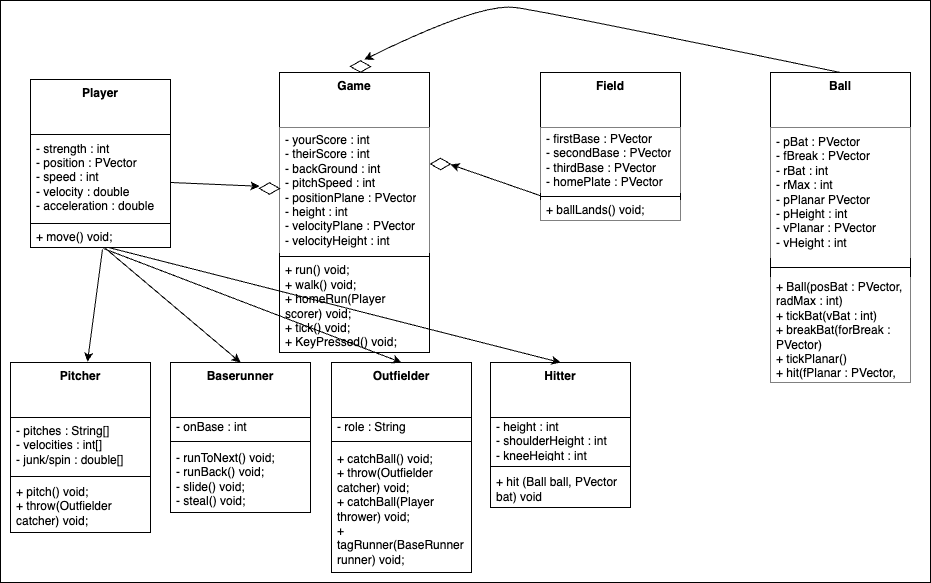

The diagram above was exported from draw.io. Its source (the exported page's mxGraphModel, read from the mxfile embedded in the PNG):
<mxGraphModel dx="1336" dy="1751" grid="1" gridSize="10" guides="1" tooltips="1" connect="1" arrows="0" fold="1" page="1" pageScale="1" pageWidth="827" pageHeight="1169" math="0" shadow="0">
  <root>
    <mxCell id="WIyWlLk6GJQsqaUBKTNV-0" />
    <mxCell id="WIyWlLk6GJQsqaUBKTNV-1" parent="WIyWlLk6GJQsqaUBKTNV-0" />
    <mxCell id="wz0XLs7-bfXWDh349gE6-82" value="" style="whiteSpace=wrap;html=1;fillColor=#FFFFFF;" vertex="1" parent="WIyWlLk6GJQsqaUBKTNV-1">
      <mxGeometry y="-22" width="930" height="582" as="geometry" />
    </mxCell>
    <mxCell id="wz0XLs7-bfXWDh349gE6-5" value="&lt;b&gt;Game&lt;/b&gt;" style="swimlane;fontStyle=0;align=center;verticalAlign=top;childLayout=stackLayout;horizontal=1;startSize=55;horizontalStack=0;resizeParent=1;resizeParentMax=0;resizeLast=0;collapsible=0;marginBottom=0;html=1;whiteSpace=wrap;" vertex="1" parent="WIyWlLk6GJQsqaUBKTNV-1">
      <mxGeometry x="279" y="50" width="150" height="280" as="geometry" />
    </mxCell>
    <mxCell id="wz0XLs7-bfXWDh349gE6-9" value="- yourScore : int&lt;div&gt;- theirScore : int&lt;/div&gt;&lt;div&gt;- backGround : int&lt;/div&gt;&lt;div&gt;- pitchSpeed : int&lt;/div&gt;&lt;div&gt;- positionPlane : PVector&lt;/div&gt;&lt;div&gt;- height : int&lt;/div&gt;&lt;div&gt;- velocityPlane : PVector&lt;/div&gt;&lt;div&gt;- velocityHeight : int&lt;/div&gt;" style="text;html=1;strokeColor=none;fillColor=#FFFFFF;align=left;verticalAlign=middle;spacingLeft=4;spacingRight=4;overflow=hidden;rotatable=0;points=[[0,0.5],[1,0.5]];portConstraint=eastwest;whiteSpace=wrap;" vertex="1" parent="wz0XLs7-bfXWDh349gE6-5">
      <mxGeometry y="55" width="150" height="125" as="geometry" />
    </mxCell>
    <mxCell id="wz0XLs7-bfXWDh349gE6-10" value="" style="line;strokeWidth=1;fillColor=none;align=left;verticalAlign=middle;spacingTop=-1;spacingLeft=3;spacingRight=3;rotatable=0;labelPosition=right;points=[];portConstraint=eastwest;" vertex="1" parent="wz0XLs7-bfXWDh349gE6-5">
      <mxGeometry y="180" width="150" height="8" as="geometry" />
    </mxCell>
    <mxCell id="wz0XLs7-bfXWDh349gE6-12" value="+ run() void;&lt;div&gt;+ walk() void;&lt;/div&gt;&lt;div&gt;+ homeRun(Player scorer) void;&lt;/div&gt;&lt;div&gt;+ tick() void;&lt;/div&gt;&lt;div&gt;+ KeyPressed() void;&lt;/div&gt;" style="text;html=1;strokeColor=none;fillColor=none;align=left;verticalAlign=middle;spacingLeft=4;spacingRight=4;overflow=hidden;rotatable=0;points=[[0,0.5],[1,0.5]];portConstraint=eastwest;whiteSpace=wrap;" vertex="1" parent="wz0XLs7-bfXWDh349gE6-5">
      <mxGeometry y="188" width="150" height="92" as="geometry" />
    </mxCell>
    <mxCell id="wz0XLs7-bfXWDh349gE6-13" value="&lt;b&gt;Field&lt;/b&gt;" style="swimlane;fontStyle=0;align=center;verticalAlign=top;childLayout=stackLayout;horizontal=1;startSize=55;horizontalStack=0;resizeParent=1;resizeParentMax=0;resizeLast=0;collapsible=0;marginBottom=0;html=1;whiteSpace=wrap;" vertex="1" parent="WIyWlLk6GJQsqaUBKTNV-1">
      <mxGeometry x="540" y="50" width="140" height="148" as="geometry" />
    </mxCell>
    <mxCell id="wz0XLs7-bfXWDh349gE6-15" value="- firstBase : PVector&lt;div&gt;- secondBase : PVector&lt;br&gt;&lt;/div&gt;&lt;div&gt;- thirdBase : PVector&lt;br&gt;&lt;/div&gt;&lt;div&gt;- homePlate : PVector&lt;br&gt;&lt;/div&gt;" style="text;html=1;strokeColor=none;fillColor=#FFFFFF;align=left;verticalAlign=middle;spacingLeft=4;spacingRight=4;overflow=hidden;rotatable=0;points=[[0,0.5],[1,0.5]];portConstraint=eastwest;whiteSpace=wrap;" vertex="1" parent="wz0XLs7-bfXWDh349gE6-13">
      <mxGeometry y="55" width="140" height="65" as="geometry" />
    </mxCell>
    <mxCell id="wz0XLs7-bfXWDh349gE6-18" value="" style="line;strokeWidth=1;fillColor=none;align=left;verticalAlign=middle;spacingTop=-1;spacingLeft=3;spacingRight=3;rotatable=0;labelPosition=right;points=[];portConstraint=eastwest;" vertex="1" parent="wz0XLs7-bfXWDh349gE6-13">
      <mxGeometry y="120" width="140" height="8" as="geometry" />
    </mxCell>
    <mxCell id="wz0XLs7-bfXWDh349gE6-20" value="+ ballLands() void;" style="text;html=1;strokeColor=none;fillColor=#FFFFFF;align=left;verticalAlign=middle;spacingLeft=4;spacingRight=4;overflow=hidden;rotatable=0;points=[[0,0.5],[1,0.5]];portConstraint=eastwest;whiteSpace=wrap;" vertex="1" parent="wz0XLs7-bfXWDh349gE6-13">
      <mxGeometry y="128" width="140" height="20" as="geometry" />
    </mxCell>
    <mxCell id="wz0XLs7-bfXWDh349gE6-21" value="&lt;b&gt;Ball&lt;/b&gt;" style="swimlane;fontStyle=0;align=center;verticalAlign=top;childLayout=stackLayout;horizontal=1;startSize=55;horizontalStack=0;resizeParent=1;resizeParentMax=0;resizeLast=0;collapsible=0;marginBottom=0;html=1;whiteSpace=wrap;" vertex="1" parent="WIyWlLk6GJQsqaUBKTNV-1">
      <mxGeometry x="770" y="50" width="140" height="310" as="geometry" />
    </mxCell>
    <mxCell id="wz0XLs7-bfXWDh349gE6-23" value="&lt;div&gt;- pBat : PVector&lt;/div&gt;&lt;div&gt;- fBreak : PVector&lt;/div&gt;&lt;div&gt;- rBat : int&lt;/div&gt;&lt;div&gt;- rMax : int&lt;/div&gt;&lt;div&gt;- pPlanar PVector&lt;/div&gt;&lt;div&gt;- pHeight : int&amp;nbsp;&lt;/div&gt;&lt;div&gt;- vPlanar : PVector&lt;/div&gt;&lt;div&gt;- vHeight : int&lt;/div&gt;" style="text;html=1;strokeColor=none;fillColor=#FFFFFF;align=left;verticalAlign=middle;spacingLeft=4;spacingRight=4;overflow=hidden;rotatable=0;points=[[0,0.5],[1,0.5]];portConstraint=eastwest;whiteSpace=wrap;" vertex="1" parent="wz0XLs7-bfXWDh349gE6-21">
      <mxGeometry y="55" width="140" height="130" as="geometry" />
    </mxCell>
    <mxCell id="wz0XLs7-bfXWDh349gE6-26" value="" style="line;strokeWidth=1;fillColor=none;align=left;verticalAlign=middle;spacingTop=-1;spacingLeft=3;spacingRight=3;rotatable=0;labelPosition=right;points=[];portConstraint=eastwest;" vertex="1" parent="wz0XLs7-bfXWDh349gE6-21">
      <mxGeometry y="185" width="140" height="20" as="geometry" />
    </mxCell>
    <mxCell id="wz0XLs7-bfXWDh349gE6-28" value="+ Ball(posBat : PVector, radMax : int)&lt;div&gt;+ tickBat(vBat : int)&lt;/div&gt;&lt;div&gt;+ breakBat(forBreak : PVector)&lt;/div&gt;&lt;div&gt;+ tickPlanar()&lt;/div&gt;&lt;div&gt;+ hit(fPlanar : PVector, fHeight : int)&lt;/div&gt;" style="text;html=1;strokeColor=none;fillColor=#FFFFFF;align=left;verticalAlign=middle;spacingLeft=4;spacingRight=4;overflow=hidden;rotatable=0;points=[[0,0.5],[1,0.5]];portConstraint=eastwest;whiteSpace=wrap;" vertex="1" parent="wz0XLs7-bfXWDh349gE6-21">
      <mxGeometry y="205" width="140" height="105" as="geometry" />
    </mxCell>
    <mxCell id="wz0XLs7-bfXWDh349gE6-29" value="&lt;b&gt;Hitter&lt;/b&gt;" style="swimlane;fontStyle=0;align=center;verticalAlign=top;childLayout=stackLayout;horizontal=1;startSize=55;horizontalStack=0;resizeParent=1;resizeParentMax=0;resizeLast=0;collapsible=0;marginBottom=0;html=1;whiteSpace=wrap;" vertex="1" parent="WIyWlLk6GJQsqaUBKTNV-1">
      <mxGeometry x="490" y="340" width="140" height="145" as="geometry" />
    </mxCell>
    <mxCell id="wz0XLs7-bfXWDh349gE6-31" value="- height : int&lt;div&gt;- shoulderHeight : int&lt;/div&gt;&lt;div&gt;- kneeHeight : int&lt;/div&gt;" style="text;html=1;strokeColor=none;fillColor=none;align=left;verticalAlign=middle;spacingLeft=4;spacingRight=4;overflow=hidden;rotatable=0;points=[[0,0.5],[1,0.5]];portConstraint=eastwest;whiteSpace=wrap;" vertex="1" parent="wz0XLs7-bfXWDh349gE6-29">
      <mxGeometry y="55" width="140" height="45" as="geometry" />
    </mxCell>
    <mxCell id="wz0XLs7-bfXWDh349gE6-34" value="" style="line;strokeWidth=1;fillColor=none;align=left;verticalAlign=middle;spacingTop=-1;spacingLeft=3;spacingRight=3;rotatable=0;labelPosition=right;points=[];portConstraint=eastwest;" vertex="1" parent="wz0XLs7-bfXWDh349gE6-29">
      <mxGeometry y="100" width="140" height="8" as="geometry" />
    </mxCell>
    <mxCell id="wz0XLs7-bfXWDh349gE6-36" value="+ hit (Ball ball, PVector bat) void" style="text;html=1;strokeColor=none;fillColor=none;align=left;verticalAlign=middle;spacingLeft=4;spacingRight=4;overflow=hidden;rotatable=0;points=[[0,0.5],[1,0.5]];portConstraint=eastwest;whiteSpace=wrap;" vertex="1" parent="wz0XLs7-bfXWDh349gE6-29">
      <mxGeometry y="108" width="140" height="37" as="geometry" />
    </mxCell>
    <mxCell id="wz0XLs7-bfXWDh349gE6-37" value="&lt;b&gt;Player&lt;/b&gt;" style="swimlane;fontStyle=0;align=center;verticalAlign=top;childLayout=stackLayout;horizontal=1;startSize=55;horizontalStack=0;resizeParent=1;resizeParentMax=0;resizeLast=0;collapsible=0;marginBottom=0;html=1;whiteSpace=wrap;" vertex="1" parent="WIyWlLk6GJQsqaUBKTNV-1">
      <mxGeometry x="30" y="57" width="140" height="168" as="geometry" />
    </mxCell>
    <mxCell id="wz0XLs7-bfXWDh349gE6-39" value="- strength : int&lt;div&gt;- position : PVector&lt;/div&gt;&lt;div&gt;- speed : int&lt;/div&gt;&lt;div&gt;- velocity : double&lt;/div&gt;&lt;div&gt;- acceleration : double&lt;/div&gt;" style="text;html=1;strokeColor=none;fillColor=none;align=left;verticalAlign=middle;spacingLeft=4;spacingRight=4;overflow=hidden;rotatable=0;points=[[0,0.5],[1,0.5]];portConstraint=eastwest;whiteSpace=wrap;" vertex="1" parent="wz0XLs7-bfXWDh349gE6-37">
      <mxGeometry y="55" width="140" height="85" as="geometry" />
    </mxCell>
    <mxCell id="wz0XLs7-bfXWDh349gE6-42" value="" style="line;strokeWidth=1;fillColor=none;align=left;verticalAlign=middle;spacingTop=-1;spacingLeft=3;spacingRight=3;rotatable=0;labelPosition=right;points=[];portConstraint=eastwest;" vertex="1" parent="wz0XLs7-bfXWDh349gE6-37">
      <mxGeometry y="140" width="140" height="8" as="geometry" />
    </mxCell>
    <mxCell id="wz0XLs7-bfXWDh349gE6-44" value="+ move() void;" style="text;html=1;strokeColor=none;fillColor=none;align=left;verticalAlign=middle;spacingLeft=4;spacingRight=4;overflow=hidden;rotatable=0;points=[[0,0.5],[1,0.5]];portConstraint=eastwest;whiteSpace=wrap;" vertex="1" parent="wz0XLs7-bfXWDh349gE6-37">
      <mxGeometry y="148" width="140" height="20" as="geometry" />
    </mxCell>
    <mxCell id="wz0XLs7-bfXWDh349gE6-45" value="&lt;b&gt;Baserunner&lt;/b&gt;" style="swimlane;fontStyle=0;align=center;verticalAlign=top;childLayout=stackLayout;horizontal=1;startSize=55;horizontalStack=0;resizeParent=1;resizeParentMax=0;resizeLast=0;collapsible=0;marginBottom=0;html=1;whiteSpace=wrap;" vertex="1" parent="WIyWlLk6GJQsqaUBKTNV-1">
      <mxGeometry x="170" y="340" width="140" height="150" as="geometry" />
    </mxCell>
    <mxCell id="wz0XLs7-bfXWDh349gE6-47" value="- onBase : int&lt;div&gt;-&amp;nbsp;&lt;/div&gt;" style="text;html=1;strokeColor=none;fillColor=none;align=left;verticalAlign=middle;spacingLeft=4;spacingRight=4;overflow=hidden;rotatable=0;points=[[0,0.5],[1,0.5]];portConstraint=eastwest;whiteSpace=wrap;" vertex="1" parent="wz0XLs7-bfXWDh349gE6-45">
      <mxGeometry y="55" width="140" height="20" as="geometry" />
    </mxCell>
    <mxCell id="wz0XLs7-bfXWDh349gE6-50" value="" style="line;strokeWidth=1;fillColor=none;align=left;verticalAlign=middle;spacingTop=-1;spacingLeft=3;spacingRight=3;rotatable=0;labelPosition=right;points=[];portConstraint=eastwest;" vertex="1" parent="wz0XLs7-bfXWDh349gE6-45">
      <mxGeometry y="75" width="140" height="8" as="geometry" />
    </mxCell>
    <mxCell id="wz0XLs7-bfXWDh349gE6-52" value="- runToNext() void;&lt;div&gt;- runBack() void;&lt;/div&gt;&lt;div&gt;- slide() void;&lt;/div&gt;&lt;div&gt;- steal() void;&lt;/div&gt;" style="text;html=1;strokeColor=none;fillColor=none;align=left;verticalAlign=middle;spacingLeft=4;spacingRight=4;overflow=hidden;rotatable=0;points=[[0,0.5],[1,0.5]];portConstraint=eastwest;whiteSpace=wrap;" vertex="1" parent="wz0XLs7-bfXWDh349gE6-45">
      <mxGeometry y="83" width="140" height="67" as="geometry" />
    </mxCell>
    <mxCell id="wz0XLs7-bfXWDh349gE6-53" value="&lt;b&gt;Outfielder&lt;/b&gt;" style="swimlane;fontStyle=0;align=center;verticalAlign=top;childLayout=stackLayout;horizontal=1;startSize=55;horizontalStack=0;resizeParent=1;resizeParentMax=0;resizeLast=0;collapsible=0;marginBottom=0;html=1;whiteSpace=wrap;" vertex="1" parent="WIyWlLk6GJQsqaUBKTNV-1">
      <mxGeometry x="331" y="340" width="140" height="210" as="geometry" />
    </mxCell>
    <mxCell id="wz0XLs7-bfXWDh349gE6-55" value="&lt;div&gt;&lt;span style=&quot;background-color: transparent; color: light-dark(rgb(0, 0, 0), rgb(255, 255, 255));&quot;&gt;- role : String&lt;/span&gt;&lt;br&gt;&lt;/div&gt;" style="text;html=1;strokeColor=none;fillColor=none;align=left;verticalAlign=middle;spacingLeft=4;spacingRight=4;overflow=hidden;rotatable=0;points=[[0,0.5],[1,0.5]];portConstraint=eastwest;whiteSpace=wrap;" vertex="1" parent="wz0XLs7-bfXWDh349gE6-53">
      <mxGeometry y="55" width="140" height="20" as="geometry" />
    </mxCell>
    <mxCell id="wz0XLs7-bfXWDh349gE6-58" value="" style="line;strokeWidth=1;fillColor=none;align=left;verticalAlign=middle;spacingTop=-1;spacingLeft=3;spacingRight=3;rotatable=0;labelPosition=right;points=[];portConstraint=eastwest;" vertex="1" parent="wz0XLs7-bfXWDh349gE6-53">
      <mxGeometry y="75" width="140" height="8" as="geometry" />
    </mxCell>
    <mxCell id="wz0XLs7-bfXWDh349gE6-60" value="+ catchBall() void;&lt;div&gt;+ throw(Outfielder catcher) void;&lt;/div&gt;&lt;div&gt;+ catchBall(Player thrower) void;&lt;/div&gt;&lt;div&gt;+ tagRunner(BaseRunner runner) void;&lt;/div&gt;" style="text;html=1;strokeColor=none;fillColor=none;align=left;verticalAlign=middle;spacingLeft=4;spacingRight=4;overflow=hidden;rotatable=0;points=[[0,0.5],[1,0.5]];portConstraint=eastwest;whiteSpace=wrap;" vertex="1" parent="wz0XLs7-bfXWDh349gE6-53">
      <mxGeometry y="83" width="140" height="127" as="geometry" />
    </mxCell>
    <mxCell id="wz0XLs7-bfXWDh349gE6-61" value="&lt;b&gt;Pitcher&lt;/b&gt;" style="swimlane;fontStyle=0;align=center;verticalAlign=top;childLayout=stackLayout;horizontal=1;startSize=55;horizontalStack=0;resizeParent=1;resizeParentMax=0;resizeLast=0;collapsible=0;marginBottom=0;html=1;whiteSpace=wrap;" vertex="1" parent="WIyWlLk6GJQsqaUBKTNV-1">
      <mxGeometry x="10" y="340" width="140" height="170" as="geometry" />
    </mxCell>
    <mxCell id="wz0XLs7-bfXWDh349gE6-63" value="- pitches : String[]&lt;div&gt;- velocities : int[]&lt;/div&gt;&lt;div&gt;- junk/spin : double[]&lt;/div&gt;" style="text;html=1;strokeColor=none;fillColor=none;align=left;verticalAlign=middle;spacingLeft=4;spacingRight=4;overflow=hidden;rotatable=0;points=[[0,0.5],[1,0.5]];portConstraint=eastwest;whiteSpace=wrap;" vertex="1" parent="wz0XLs7-bfXWDh349gE6-61">
      <mxGeometry y="55" width="140" height="55" as="geometry" />
    </mxCell>
    <mxCell id="wz0XLs7-bfXWDh349gE6-66" value="" style="line;strokeWidth=1;fillColor=none;align=left;verticalAlign=middle;spacingTop=-1;spacingLeft=3;spacingRight=3;rotatable=0;labelPosition=right;points=[];portConstraint=eastwest;" vertex="1" parent="wz0XLs7-bfXWDh349gE6-61">
      <mxGeometry y="110" width="140" height="8" as="geometry" />
    </mxCell>
    <mxCell id="wz0XLs7-bfXWDh349gE6-68" value="+ pitch() void;&lt;div&gt;+ throw(Outfielder catcher) void;&lt;/div&gt;" style="text;html=1;strokeColor=none;fillColor=none;align=left;verticalAlign=middle;spacingLeft=4;spacingRight=4;overflow=hidden;rotatable=0;points=[[0,0.5],[1,0.5]];portConstraint=eastwest;whiteSpace=wrap;" vertex="1" parent="wz0XLs7-bfXWDh349gE6-61">
      <mxGeometry y="118" width="140" height="52" as="geometry" />
    </mxCell>
    <mxCell id="wz0XLs7-bfXWDh349gE6-70" value="" style="endArrow=classic;html=1;rounded=0;exitX=0.514;exitY=1.1;exitDx=0;exitDy=0;exitPerimeter=0;entryX=0.55;entryY=-0.005;entryDx=0;entryDy=0;entryPerimeter=0;" edge="1" parent="WIyWlLk6GJQsqaUBKTNV-1" source="wz0XLs7-bfXWDh349gE6-44" target="wz0XLs7-bfXWDh349gE6-61">
      <mxGeometry width="50" height="50" relative="1" as="geometry">
        <mxPoint x="420" y="350" as="sourcePoint" />
        <mxPoint x="470" y="300" as="targetPoint" />
      </mxGeometry>
    </mxCell>
    <mxCell id="wz0XLs7-bfXWDh349gE6-71" value="" style="endArrow=classic;html=1;rounded=0;exitX=0.536;exitY=1.05;exitDx=0;exitDy=0;exitPerimeter=0;entryX=0.5;entryY=0;entryDx=0;entryDy=0;" edge="1" parent="WIyWlLk6GJQsqaUBKTNV-1" source="wz0XLs7-bfXWDh349gE6-44" target="wz0XLs7-bfXWDh349gE6-45">
      <mxGeometry width="50" height="50" relative="1" as="geometry">
        <mxPoint x="385" y="270" as="sourcePoint" />
        <mxPoint x="290" y="374" as="targetPoint" />
      </mxGeometry>
    </mxCell>
    <mxCell id="wz0XLs7-bfXWDh349gE6-72" value="" style="endArrow=classic;html=1;rounded=0;exitX=0.521;exitY=1.05;exitDx=0;exitDy=0;exitPerimeter=0;entryX=0.5;entryY=0;entryDx=0;entryDy=0;" edge="1" parent="WIyWlLk6GJQsqaUBKTNV-1" source="wz0XLs7-bfXWDh349gE6-44" target="wz0XLs7-bfXWDh349gE6-53">
      <mxGeometry width="50" height="50" relative="1" as="geometry">
        <mxPoint x="300" y="330" as="sourcePoint" />
        <mxPoint x="355" y="436" as="targetPoint" />
      </mxGeometry>
    </mxCell>
    <mxCell id="wz0XLs7-bfXWDh349gE6-73" value="" style="endArrow=classic;html=1;rounded=0;exitX=0.557;exitY=1;exitDx=0;exitDy=0;exitPerimeter=0;entryX=0.5;entryY=0;entryDx=0;entryDy=0;" edge="1" parent="WIyWlLk6GJQsqaUBKTNV-1" source="wz0XLs7-bfXWDh349gE6-44" target="wz0XLs7-bfXWDh349gE6-29">
      <mxGeometry width="50" height="50" relative="1" as="geometry">
        <mxPoint x="213" y="233" as="sourcePoint" />
        <mxPoint x="430" y="339" as="targetPoint" />
      </mxGeometry>
    </mxCell>
    <mxCell id="wz0XLs7-bfXWDh349gE6-74" value="" style="endArrow=classic;html=1;rounded=0;entryX=0;entryY=0.313;entryDx=0;entryDy=0;entryPerimeter=0;" edge="1" parent="WIyWlLk6GJQsqaUBKTNV-1" target="wz0XLs7-bfXWDh349gE6-80">
      <mxGeometry width="50" height="50" relative="1" as="geometry">
        <mxPoint x="170" y="160" as="sourcePoint" />
        <mxPoint x="250" y="160" as="targetPoint" />
      </mxGeometry>
    </mxCell>
    <mxCell id="wz0XLs7-bfXWDh349gE6-76" value="" style="curved=1;endArrow=classic;html=1;rounded=0;exitX=0.5;exitY=0;exitDx=0;exitDy=0;entryX=0.688;entryY=-0.075;entryDx=0;entryDy=0;entryPerimeter=0;" edge="1" parent="WIyWlLk6GJQsqaUBKTNV-1" source="wz0XLs7-bfXWDh349gE6-21" target="wz0XLs7-bfXWDh349gE6-81">
      <mxGeometry width="50" height="50" relative="1" as="geometry">
        <mxPoint x="480" y="30" as="sourcePoint" />
        <mxPoint x="370" y="30" as="targetPoint" />
        <Array as="points">
          <mxPoint x="550" y="-10" />
          <mxPoint x="480" y="-20" />
        </Array>
      </mxGeometry>
    </mxCell>
    <mxCell id="wz0XLs7-bfXWDh349gE6-78" value="" style="endArrow=classic;html=1;rounded=0;exitX=0;exitY=1.05;exitDx=0;exitDy=0;exitPerimeter=0;" edge="1" parent="WIyWlLk6GJQsqaUBKTNV-1" source="wz0XLs7-bfXWDh349gE6-15">
      <mxGeometry width="50" height="50" relative="1" as="geometry">
        <mxPoint x="440" y="146" as="sourcePoint" />
        <mxPoint x="450" y="142" as="targetPoint" />
      </mxGeometry>
    </mxCell>
    <mxCell id="wz0XLs7-bfXWDh349gE6-77" value="" style="html=1;whiteSpace=wrap;aspect=fixed;shape=isoRectangle;" vertex="1" parent="WIyWlLk6GJQsqaUBKTNV-1">
      <mxGeometry x="430" y="135.5" width="20" height="12" as="geometry" />
    </mxCell>
    <mxCell id="wz0XLs7-bfXWDh349gE6-80" value="" style="html=1;whiteSpace=wrap;aspect=fixed;shape=isoRectangle;" vertex="1" parent="WIyWlLk6GJQsqaUBKTNV-1">
      <mxGeometry x="259" y="160" width="20" height="12" as="geometry" />
    </mxCell>
    <mxCell id="wz0XLs7-bfXWDh349gE6-81" value="" style="html=1;whiteSpace=wrap;aspect=fixed;shape=isoRectangle;" vertex="1" parent="WIyWlLk6GJQsqaUBKTNV-1">
      <mxGeometry x="350" y="38" width="20" height="12" as="geometry" />
    </mxCell>
  </root>
</mxGraphModel>